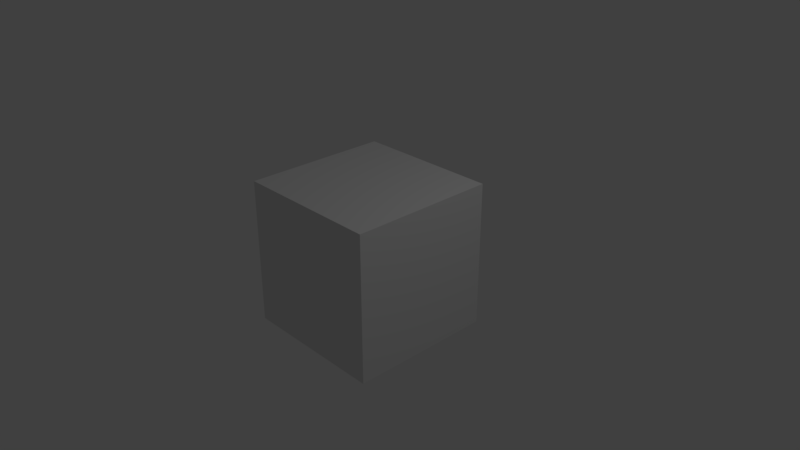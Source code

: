# Source: Bus02.blend  (saved by Blender 2.79.0; exported with 4.5.12 LTS)
import bpy
from mathutils import Matrix  # noqa: F401  (used for matrix-valued properties, if any)

bpy.ops.wm.read_factory_settings(use_empty=True)
scene = bpy.context.scene
scene.name = 'Scene'

# ---- collections
col_collection_1 = bpy.data.collections.new('Collection 1'); scene.collection.children.link(col_collection_1)

# ---- materials (node trees are filled in below, after node groups)
mat_material = bpy.data.materials.new('Material')
mat_material.alpha_threshold = 0.0
mat_material.use_transparent_shadow = False
mat_material.roughness = 0.5
mat_material.line_color = (0.0, 0.0, 0.0, 1.0)

# ---- material node trees

# ---- world
world_world = bpy.data.worlds.new('World'); scene.world = world_world
world_world.color = (0.05088, 0.05088, 0.05088)
world_world.use_sun_shadow = False
world_world.sun_shadow_jitter_overblur = 0.0
world_world.cycles.sampling_method = 'MANUAL'

# ---- cameras
cam_camera = bpy.data.cameras.new('Camera')
cam_camera.clip_end = 100.0
cam_camera.lens = 35.0
cam_camera.sensor_width = 32.0
cam_camera.sensor_height = 18.0
cam_camera.ortho_scale = 7.314
cam_camera.dof.focus_distance = 0.0
cam_camera.dof.aperture_fstop = 128.0

# ---- lights
light_lamp = bpy.data.lights.new('Lamp', 'POINT')
light_lamp.transmission_factor = 0.0
light_lamp.cutoff_distance = 30.0
light_lamp.energy = 100.0
light_lamp.shadow_buffer_clip_start = 1.001
light_lamp.shadow_soft_size = 0.1
light_lamp.shadow_maximum_resolution = 0.006
light_lamp.use_absolute_resolution = True

# ---- meshes
me_cube = bpy.data.meshes.new('Cube')
me_cube.from_pydata([(1.0, 1.0, -1.0), (1.0, -1.0, -1.0), (-1.0, -1.0, -1.0), (-1.0, 1.0, -1.0), (1.0, 1.0, 1.0), (1.0, -1.0, 1.0), (-1.0, -1.0, 1.0), (-1.0, 1.0, 1.0)], [], [(0, 1, 2, 3), (4, 7, 6, 5), (0, 4, 5, 1), (1, 5, 6, 2), (2, 6, 7, 3), (4, 0, 3, 7)])
me_cube.materials.append(mat_material)
me_cube.use_remesh_preserve_volume = False
me_cube.use_remesh_preserve_attributes = False
me_cube.use_mirror_vertex_groups = False
me_cube.update()

# ---- objects
ob_cube = bpy.data.objects.new('Cube', me_cube)
ob_lamp = bpy.data.objects.new('Lamp', light_lamp)
ob_camera = bpy.data.objects.new('Camera', cam_camera)

# ---- transforms, parenting, visibility, modifiers, constraints
ob_cube.location = (0.0, 0.0, 0.0)
ob_cube.lock_rotations_4d = False
ob_cube.empty_display_type = 'ARROWS'
ob_cube.lineart.crease_threshold = 0.0
ob_lamp.location = (4.076, 1.005, 5.904)
ob_lamp.rotation_euler = (0.6503, 0.05522, 1.866)
ob_lamp.lock_rotations_4d = False
ob_lamp.empty_display_type = 'ARROWS'
ob_lamp.color = (0.0, 0.0, 0.0, 0.0)
ob_lamp.lineart.crease_threshold = 0.0
ob_camera.location = (7.481, -6.508, 5.344)
ob_camera.rotation_euler = (1.109, 0.0, 0.8149)
ob_camera.lock_rotations_4d = False
ob_camera.empty_display_type = 'ARROWS'
ob_camera.color = (0.0, 0.0, 0.0, 0.0)
ob_camera.display_type = 'WIRE'
ob_camera.lineart.crease_threshold = 0.0

# ---- collection membership
col_collection_1.objects.link(ob_cube)
col_collection_1.objects.link(ob_lamp)
col_collection_1.objects.link(ob_camera)

# ---- scene / render settings (as saved in the file)
scene.camera = ob_camera
scene.frame_start = 1; scene.frame_end = 250; scene.frame_set(1)
scene.render.engine = 'BLENDER_EEVEE_NEXT'
scene.render.resolution_percentage = 50
scene.render.dither_intensity = 0.0
scene.cycles.use_denoising = False
scene.cycles.samples = 128
scene.cycles.sampling_pattern = 'TABULATED_SOBOL'
scene.cycles.use_adaptive_sampling = False
scene.cycles.use_light_tree = False
scene.cycles.blur_glossy = 0.0
scene.cycles.sample_clamp_indirect = 0.0
scene.view_settings.view_transform = 'Standard'
bpy.context.view_layer.update()
